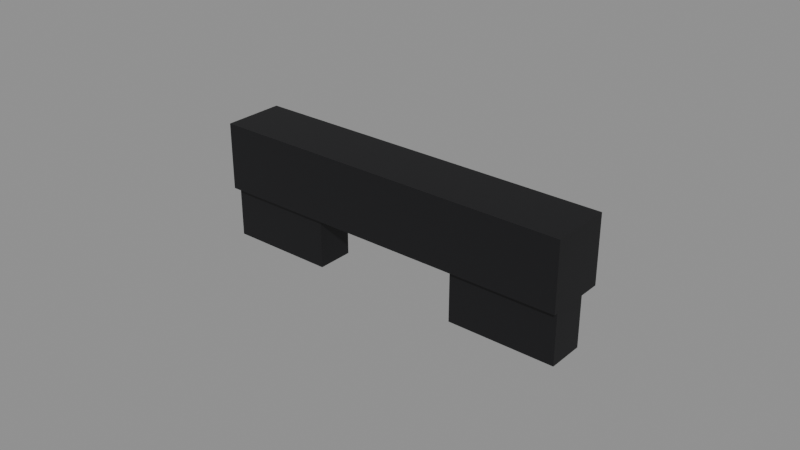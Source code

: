 # Source: face.blend  (saved by Blender 5.2.45; exported with 4.5.12 LTS)
import bpy
from mathutils import Matrix  # noqa: F401  (used for matrix-valued properties, if any)

bpy.ops.wm.read_factory_settings(use_empty=True)
scene = bpy.context.scene
scene.name = 'Scene'

# ---- materials (node trees are filled in below, after node groups)
mat_face = bpy.data.materials.new('face')
mat_face.diffuse_color = (0.002428, 0.002428, 0.003677, 1.0)

# ---- material node trees
mat_face.use_nodes = True; mat_face.node_tree.nodes.clear()
_N = mat_face.node_tree.nodes; _L = mat_face.node_tree.links
n0 = _N.new('ShaderNodeBsdfPrincipled'); n0.name = 'Principled BSDF'; n0.location = (-200, 100)
n0.inputs[0].default_value = (0.002428, 0.002428, 0.003677, 1.0)
n0.inputs[2].default_value = 0.6
n0.inputs[10].default_value = 0.005
n1 = _N.new('ShaderNodeOutputMaterial'); n1.name = 'Material Output'; n1.location = (200, 100)
_L.new(n0.outputs[0], n1.inputs[0])
n1.is_active_output = True

# ---- meshes
me_brow = bpy.data.meshes.new('Brow')
me_brow.from_pydata([(-0.06, 0.102, 1.047), (-0.06, 0.102, 1.069), (-0.06, 0.122, 1.047), (-0.06, 0.122, 1.069), (0.06, 0.102, 1.047), (0.06, 0.102, 1.069), (0.06, 0.122, 1.047), (0.06, 0.122, 1.069), (0.0245, 0.104, 1.03), (0.0245, 0.104, 1.05), (0.0245, 0.116, 1.03), (0.0245, 0.116, 1.05), (0.0595, 0.104, 1.03), (0.0595, 0.104, 1.05), (0.0595, 0.116, 1.03), (0.0595, 0.116, 1.05), (-0.0595, 0.104, 1.03), (-0.0595, 0.104, 1.05), (-0.0595, 0.116, 1.03), (-0.0595, 0.116, 1.05), (-0.0245, 0.104, 1.03), (-0.0245, 0.104, 1.05), (-0.0245, 0.116, 1.03), (-0.0245, 0.116, 1.05)], [], [(0, 1, 3, 2), (2, 3, 7, 6), (6, 7, 5, 4), (4, 5, 1, 0), (2, 6, 4, 0), (7, 3, 1, 5), (8, 9, 11, 10), (10, 11, 15, 14), (14, 15, 13, 12), (12, 13, 9, 8), (10, 14, 12, 8), (15, 11, 9, 13), (16, 17, 19, 18), (18, 19, 23, 22), (22, 23, 21, 20), (20, 21, 17, 16), (18, 22, 20, 16), (23, 19, 17, 21)])
me_brow.materials.append(mat_face)
me_brow.update()

# ---- objects
ob_crowd_face = bpy.data.objects.new('crowd_face', None)
ob_face = bpy.data.objects.new('face', me_brow)

# ---- transforms, parenting, visibility, modifiers, constraints
ob_crowd_face.location = (0.0, 0.0, 0.0)
ob_crowd_face.empty_display_size = 0.2
ob_face.parent = ob_crowd_face
ob_face.location = (0.0, 0.0, 0.0)

# ---- collection membership
scene.collection.objects.link(ob_crowd_face)
scene.collection.objects.link(ob_face)

# ---- scene / render settings (as saved in the file)
scene.frame_start = 1; scene.frame_end = 250; scene.frame_set(1)
scene.render.engine = 'BLENDER_EEVEE_NEXT'
scene.render.fps = 60
scene.render.bake_bias = 0.0
scene.render.bake_samples = 0
scene.render.compositor_device = 'GPU'
scene.eevee.use_volume_custom_range = False
scene.eevee.fast_gi_thickness_near = 0.1
scene.eevee.fast_gi_thickness_far = 0.0
scene.eevee.ray_tracing_options.screen_trace_thickness = 0.1
bpy.context.view_layer.update()

# ---- added for rendering (the .blend has no active camera and no usable light): camera, sun + grey world if the file has none
cam_auto = bpy.data.cameras.new('AutoCamera')
cam_auto.lens = 50.0
cam_auto.sensor_width = 36.0
cam_auto.clip_end = 1000.0
ob_auto_camera = bpy.data.objects.new('AutoCamera', cam_auto)
scene.collection.objects.link(ob_auto_camera)
ob_auto_camera.location = (0.185045, -0.110054, 1.19754)
ob_auto_camera.rotation_euler = (1.09748, -7.21219e-08, 0.694738)
scene.camera = ob_auto_camera
light_auto_sun = bpy.data.lights.new('AutoSun', 'SUN')
light_auto_sun.energy = 3.0
light_auto_sun.angle = 0.0523599
ob_auto_sun = bpy.data.objects.new('AutoSun', light_auto_sun)
scene.collection.objects.link(ob_auto_sun)
ob_auto_sun.rotation_euler = (0.872665, 0.174533, 0.523599)
if scene.world is None:
    world_auto = bpy.data.worlds.new('AutoWorld')
    world_auto.color = (0.3, 0.3, 0.3)
    scene.world = world_auto
bpy.context.view_layer.update()
